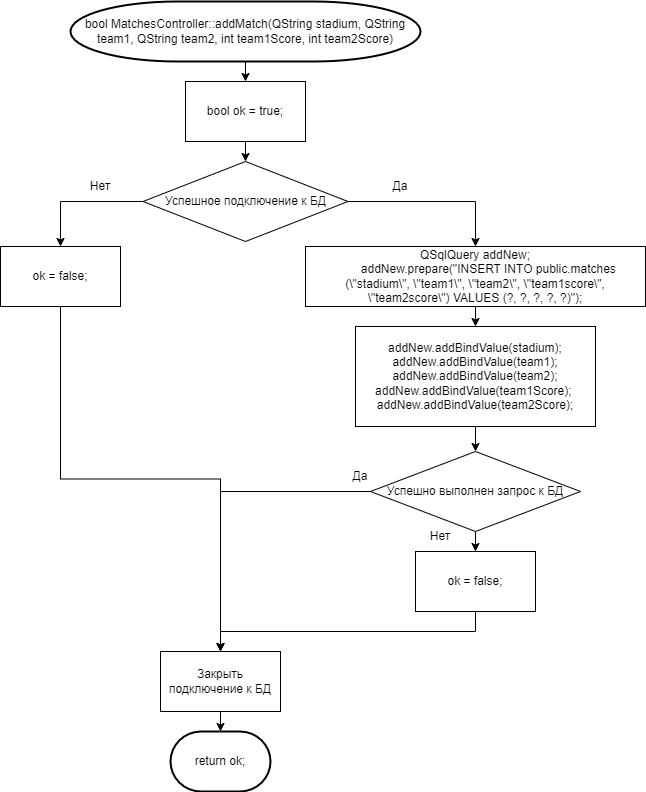

The diagram above was exported from draw.io. Its source (the exported page's mxGraphModel, read from the mxfile embedded in the PNG):
<mxGraphModel dx="1276" dy="614" grid="1" gridSize="10" guides="1" tooltips="1" connect="1" arrows="1" fold="1" page="1" pageScale="1" pageWidth="1100" pageHeight="850" math="0" shadow="0">
  <root>
    <mxCell id="0" />
    <mxCell id="1" parent="0" />
    <mxCell id="IG_oHToEGQBETypJXWyb-25" style="edgeStyle=orthogonalEdgeStyle;rounded=0;orthogonalLoop=1;jettySize=auto;html=1;exitX=0.5;exitY=1;exitDx=0;exitDy=0;exitPerimeter=0;entryX=0.5;entryY=0;entryDx=0;entryDy=0;" edge="1" parent="1" source="IG_oHToEGQBETypJXWyb-1" target="IG_oHToEGQBETypJXWyb-2">
      <mxGeometry relative="1" as="geometry" />
    </mxCell>
    <mxCell id="IG_oHToEGQBETypJXWyb-1" value="bool MatchesController::addMatch(QString stadium, QString team1, QString team2, int team1Score, int team2Score)" style="strokeWidth=2;html=1;shape=mxgraph.flowchart.terminator;whiteSpace=wrap;" vertex="1" parent="1">
      <mxGeometry x="230" y="90" width="350" height="60" as="geometry" />
    </mxCell>
    <mxCell id="IG_oHToEGQBETypJXWyb-4" style="edgeStyle=orthogonalEdgeStyle;rounded=0;orthogonalLoop=1;jettySize=auto;html=1;exitX=0.5;exitY=1;exitDx=0;exitDy=0;entryX=0.5;entryY=0;entryDx=0;entryDy=0;" edge="1" parent="1" source="IG_oHToEGQBETypJXWyb-2" target="IG_oHToEGQBETypJXWyb-3">
      <mxGeometry relative="1" as="geometry" />
    </mxCell>
    <mxCell id="IG_oHToEGQBETypJXWyb-2" value="bool ok = true;" style="rounded=0;whiteSpace=wrap;html=1;" vertex="1" parent="1">
      <mxGeometry x="345" y="170" width="120" height="60" as="geometry" />
    </mxCell>
    <mxCell id="IG_oHToEGQBETypJXWyb-6" style="edgeStyle=orthogonalEdgeStyle;rounded=0;orthogonalLoop=1;jettySize=auto;html=1;exitX=1;exitY=0.5;exitDx=0;exitDy=0;entryX=0.5;entryY=0;entryDx=0;entryDy=0;" edge="1" parent="1" source="IG_oHToEGQBETypJXWyb-3" target="IG_oHToEGQBETypJXWyb-5">
      <mxGeometry relative="1" as="geometry" />
    </mxCell>
    <mxCell id="IG_oHToEGQBETypJXWyb-11" style="edgeStyle=orthogonalEdgeStyle;rounded=0;orthogonalLoop=1;jettySize=auto;html=1;exitX=0;exitY=0.5;exitDx=0;exitDy=0;entryX=0.5;entryY=0;entryDx=0;entryDy=0;" edge="1" parent="1" source="IG_oHToEGQBETypJXWyb-3" target="IG_oHToEGQBETypJXWyb-10">
      <mxGeometry relative="1" as="geometry" />
    </mxCell>
    <mxCell id="IG_oHToEGQBETypJXWyb-3" value="Успешное подключение к БД" style="rhombus;whiteSpace=wrap;html=1;" vertex="1" parent="1">
      <mxGeometry x="302.5" y="250" width="205" height="80" as="geometry" />
    </mxCell>
    <mxCell id="IG_oHToEGQBETypJXWyb-8" style="edgeStyle=orthogonalEdgeStyle;rounded=0;orthogonalLoop=1;jettySize=auto;html=1;exitX=0.5;exitY=1;exitDx=0;exitDy=0;entryX=0.5;entryY=0;entryDx=0;entryDy=0;" edge="1" parent="1" source="IG_oHToEGQBETypJXWyb-5" target="IG_oHToEGQBETypJXWyb-7">
      <mxGeometry relative="1" as="geometry" />
    </mxCell>
    <mxCell id="IG_oHToEGQBETypJXWyb-5" value="&lt;div&gt;QSqlQuery addNew;&lt;/div&gt;&lt;div&gt;&amp;nbsp; &amp;nbsp; &amp;nbsp; &amp;nbsp; addNew.prepare(&quot;INSERT INTO public.matches (\&quot;stadium\&quot;, \&quot;team1\&quot;, \&quot;team2\&quot;, \&quot;team1score\&quot;, \&quot;team2score\&quot;) VALUES (?, ?, ?, ?, ?)&quot;);&lt;/div&gt;" style="rounded=0;whiteSpace=wrap;html=1;" vertex="1" parent="1">
      <mxGeometry x="465" y="335" width="340" height="60" as="geometry" />
    </mxCell>
    <mxCell id="IG_oHToEGQBETypJXWyb-14" style="edgeStyle=orthogonalEdgeStyle;rounded=0;orthogonalLoop=1;jettySize=auto;html=1;exitX=0.5;exitY=1;exitDx=0;exitDy=0;entryX=0.5;entryY=0;entryDx=0;entryDy=0;" edge="1" parent="1" source="IG_oHToEGQBETypJXWyb-7" target="IG_oHToEGQBETypJXWyb-13">
      <mxGeometry relative="1" as="geometry" />
    </mxCell>
    <mxCell id="IG_oHToEGQBETypJXWyb-7" value="&lt;div&gt;addNew.addBindValue(stadium);&lt;/div&gt;&lt;div&gt;addNew.addBindValue(team1);&lt;/div&gt;&lt;div&gt;addNew.addBindValue(team2);&lt;/div&gt;&lt;div&gt;addNew.addBindValue(team1Score);&lt;span style=&quot;background-color: initial;&quot;&gt;&amp;nbsp; addNew.addBindValue(team2Score);&lt;/span&gt;&lt;/div&gt;" style="rounded=0;whiteSpace=wrap;html=1;" vertex="1" parent="1">
      <mxGeometry x="515" y="415" width="240" height="100" as="geometry" />
    </mxCell>
    <mxCell id="IG_oHToEGQBETypJXWyb-9" value="Да" style="text;html=1;strokeColor=none;fillColor=none;align=center;verticalAlign=middle;whiteSpace=wrap;rounded=0;" vertex="1" parent="1">
      <mxGeometry x="530" y="260" width="60" height="30" as="geometry" />
    </mxCell>
    <mxCell id="IG_oHToEGQBETypJXWyb-20" style="edgeStyle=orthogonalEdgeStyle;rounded=0;orthogonalLoop=1;jettySize=auto;html=1;exitX=0.5;exitY=1;exitDx=0;exitDy=0;entryX=0.5;entryY=0;entryDx=0;entryDy=0;" edge="1" parent="1" source="IG_oHToEGQBETypJXWyb-10" target="IG_oHToEGQBETypJXWyb-17">
      <mxGeometry relative="1" as="geometry" />
    </mxCell>
    <mxCell id="IG_oHToEGQBETypJXWyb-10" value="&lt;div&gt;ok = false;&lt;/div&gt;" style="rounded=0;whiteSpace=wrap;html=1;" vertex="1" parent="1">
      <mxGeometry x="160" y="335" width="120" height="60" as="geometry" />
    </mxCell>
    <mxCell id="IG_oHToEGQBETypJXWyb-12" value="Нет" style="text;html=1;strokeColor=none;fillColor=none;align=center;verticalAlign=middle;whiteSpace=wrap;rounded=0;" vertex="1" parent="1">
      <mxGeometry x="230" y="260" width="60" height="30" as="geometry" />
    </mxCell>
    <mxCell id="IG_oHToEGQBETypJXWyb-16" style="edgeStyle=orthogonalEdgeStyle;rounded=0;orthogonalLoop=1;jettySize=auto;html=1;exitX=0.5;exitY=1;exitDx=0;exitDy=0;entryX=0.5;entryY=0;entryDx=0;entryDy=0;" edge="1" parent="1" source="IG_oHToEGQBETypJXWyb-13" target="IG_oHToEGQBETypJXWyb-15">
      <mxGeometry relative="1" as="geometry" />
    </mxCell>
    <mxCell id="IG_oHToEGQBETypJXWyb-19" style="edgeStyle=orthogonalEdgeStyle;rounded=0;orthogonalLoop=1;jettySize=auto;html=1;exitX=0;exitY=0.5;exitDx=0;exitDy=0;entryX=0.5;entryY=0;entryDx=0;entryDy=0;" edge="1" parent="1" source="IG_oHToEGQBETypJXWyb-13" target="IG_oHToEGQBETypJXWyb-17">
      <mxGeometry relative="1" as="geometry" />
    </mxCell>
    <mxCell id="IG_oHToEGQBETypJXWyb-13" value="Успешно выполнен запрос к БД" style="rhombus;whiteSpace=wrap;html=1;" vertex="1" parent="1">
      <mxGeometry x="530" y="540" width="210" height="80" as="geometry" />
    </mxCell>
    <mxCell id="IG_oHToEGQBETypJXWyb-18" style="edgeStyle=orthogonalEdgeStyle;rounded=0;orthogonalLoop=1;jettySize=auto;html=1;exitX=0.5;exitY=1;exitDx=0;exitDy=0;entryX=0.5;entryY=0;entryDx=0;entryDy=0;" edge="1" parent="1" source="IG_oHToEGQBETypJXWyb-15" target="IG_oHToEGQBETypJXWyb-17">
      <mxGeometry relative="1" as="geometry" />
    </mxCell>
    <mxCell id="IG_oHToEGQBETypJXWyb-15" value="ok = false;" style="rounded=0;whiteSpace=wrap;html=1;" vertex="1" parent="1">
      <mxGeometry x="575" y="640" width="120" height="60" as="geometry" />
    </mxCell>
    <mxCell id="IG_oHToEGQBETypJXWyb-22" style="edgeStyle=orthogonalEdgeStyle;rounded=0;orthogonalLoop=1;jettySize=auto;html=1;exitX=0.5;exitY=1;exitDx=0;exitDy=0;entryX=0.5;entryY=0;entryDx=0;entryDy=0;entryPerimeter=0;" edge="1" parent="1" source="IG_oHToEGQBETypJXWyb-17" target="IG_oHToEGQBETypJXWyb-21">
      <mxGeometry relative="1" as="geometry" />
    </mxCell>
    <mxCell id="IG_oHToEGQBETypJXWyb-17" value="Закрыть подключение к БД" style="rounded=0;whiteSpace=wrap;html=1;" vertex="1" parent="1">
      <mxGeometry x="320" y="740" width="120" height="60" as="geometry" />
    </mxCell>
    <mxCell id="IG_oHToEGQBETypJXWyb-21" value="return ok;" style="strokeWidth=2;html=1;shape=mxgraph.flowchart.terminator;whiteSpace=wrap;" vertex="1" parent="1">
      <mxGeometry x="330" y="820" width="100" height="60" as="geometry" />
    </mxCell>
    <mxCell id="IG_oHToEGQBETypJXWyb-23" value="Нет" style="text;html=1;strokeColor=none;fillColor=none;align=center;verticalAlign=middle;whiteSpace=wrap;rounded=0;" vertex="1" parent="1">
      <mxGeometry x="570" y="610" width="60" height="30" as="geometry" />
    </mxCell>
    <mxCell id="IG_oHToEGQBETypJXWyb-24" value="Да" style="text;html=1;strokeColor=none;fillColor=none;align=center;verticalAlign=middle;whiteSpace=wrap;rounded=0;" vertex="1" parent="1">
      <mxGeometry x="490" y="550" width="60" height="30" as="geometry" />
    </mxCell>
  </root>
</mxGraphModel>